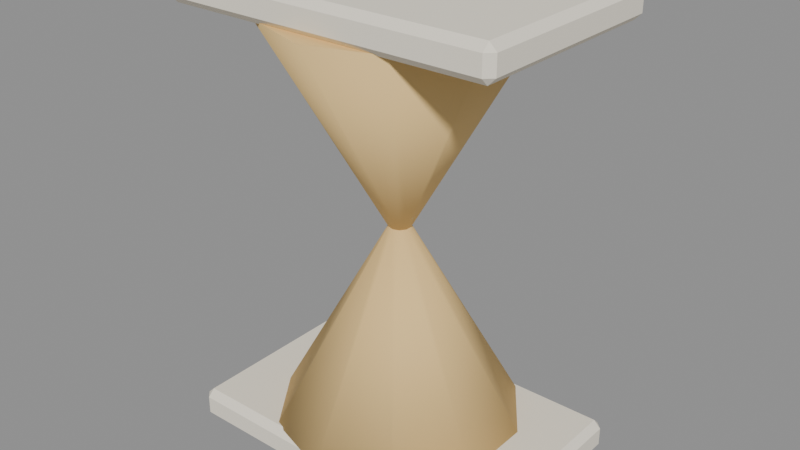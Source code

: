 # Source: hourglass.blend  (saved by Blender 4.5.92; exported with 4.5.12 LTS)
import bpy
from mathutils import Matrix  # noqa: F401  (used for matrix-valued properties, if any)

bpy.ops.wm.read_factory_settings(use_empty=True)
scene = bpy.context.scene
scene.name = 'Scene'

# ---- materials (node trees are filled in below, after node groups)
mat_hospital_vertex_opaque = bpy.data.materials.new('hospital_vertex_opaque')
mat_hospital_vertex_opaque.use_backface_culling = True

# ---- material node trees
mat_hospital_vertex_opaque.use_nodes = True; mat_hospital_vertex_opaque.node_tree.nodes.clear()
_N = mat_hospital_vertex_opaque.node_tree.nodes; _L = mat_hospital_vertex_opaque.node_tree.links
n0 = _N.new('ShaderNodeBsdfPrincipled'); n0.name = 'Principled BSDF'; n0.location = (-200, 100)
n0.inputs[2].default_value = 0.78
n0.inputs[13].default_value = 0.22
n1 = _N.new('ShaderNodeOutputMaterial'); n1.name = 'Material Output'; n1.location = (200, 100)
n2 = _N.new('ShaderNodeVertexColor'); n2.name = 'Color Attribute'; n2.location = (0, 0)
n2.layer_name = 'Col'
_L.new(n0.outputs[0], n1.inputs[0])
_L.new(n2.outputs[0], n0.inputs[0])
n1.is_active_output = True

# ---- meshes
me_cube = bpy.data.meshes.new('Cube')
me_cube.from_pydata([(-0.1013, -0.06305, 0.07487), (-0.1013, -0.0675, 0.07933), (-0.1058, -0.06305, 0.07933), (-0.1013, -0.0675, 0.09067), (-0.1013, -0.06305, 0.09513), (-0.1058, -0.06305, 0.09067), (-0.1013, 0.06305, 0.07487), (-0.1058, 0.06305, 0.07933), (-0.1013, 0.0675, 0.07933), (-0.1013, 0.06305, 0.09513), (-0.1013, 0.0675, 0.09067), (-0.1058, 0.06305, 0.09067), (0.1013, -0.06305, 0.07487), (0.1058, -0.06305, 0.07933), (0.1013, -0.0675, 0.07933), (0.1013, -0.06305, 0.09513), (0.1013, -0.0675, 0.09067), (0.1058, -0.06305, 0.09067), (0.1013, 0.06305, 0.07487), (0.1013, 0.0675, 0.07933), (0.1058, 0.06305, 0.07933), (0.1013, 0.06305, 0.09513), (0.1058, 0.06305, 0.09067), (0.1013, 0.0675, 0.09067), (-0.1013, -0.06305, 0.3449), (-0.1013, -0.0675, 0.3493), (-0.1058, -0.06305, 0.3493), (-0.1013, -0.0675, 0.3607), (-0.1013, -0.06305, 0.3651), (-0.1058, -0.06305, 0.3607), (-0.1013, 0.06305, 0.3449), (-0.1058, 0.06305, 0.3493), (-0.1013, 0.0675, 0.3493), (-0.1013, 0.06305, 0.3651), (-0.1013, 0.0675, 0.3607), (-0.1058, 0.06305, 0.3607), (0.1013, -0.06305, 0.3449), (0.1058, -0.06305, 0.3493), (0.1013, -0.0675, 0.3493), (0.1013, -0.06305, 0.3651), (0.1013, -0.0675, 0.3607), (0.1058, -0.06305, 0.3607), (0.1013, 0.06305, 0.3449), (0.1013, 0.0675, 0.3493), (0.1058, 0.06305, 0.3493), (0.1013, 0.06305, 0.3651), (0.1058, 0.06305, 0.3607), (0.1013, 0.0675, 0.3607), (1.019e-09, -0.00675, 0.22), (1.155e-08, -0.0765, 0.346), (-0.003968, -0.005461, 0.22), (-0.04497, -0.06189, 0.346), (-0.00642, -0.002086, 0.22), (-0.07276, -0.02364, 0.346), (-0.00642, 0.002086, 0.22), (-0.07276, 0.02364, 0.346), (-0.003968, 0.005461, 0.22), (-0.04497, 0.06189, 0.346), (-1.019e-09, 0.00675, 0.22), (-1.155e-08, 0.0765, 0.346), (0.003968, 0.005461, 0.22), (0.04497, 0.06189, 0.346), (0.00642, 0.002086, 0.22), (0.07276, 0.02364, 0.346), (0.00642, -0.002086, 0.22), (0.07276, -0.02364, 0.346), (0.003968, -0.005461, 0.22), (0.04497, -0.06189, 0.346), (1.155e-08, -0.0765, 0.094), (1.019e-09, -0.00675, 0.22), (-0.04497, -0.06189, 0.094), (-0.003968, -0.005461, 0.22), (-0.07276, -0.02364, 0.094), (-0.00642, -0.002086, 0.22), (-0.07276, 0.02364, 0.094), (-0.00642, 0.002086, 0.22), (-0.04497, 0.06189, 0.094), (-0.003968, 0.005461, 0.22), (-1.155e-08, 0.0765, 0.094), (-1.019e-09, 0.00675, 0.22), (0.04497, 0.06189, 0.094), (0.003968, 0.005461, 0.22), (0.07276, 0.02364, 0.094), (0.00642, 0.002086, 0.22), (0.07276, -0.02364, 0.094), (0.00642, -0.002086, 0.22), (0.04497, -0.06189, 0.094), (0.003968, -0.005461, 0.22)], [], [(0, 1, 2), (3, 4, 5), (6, 7, 8), (9, 10, 11), (12, 13, 14), (15, 16, 17), (18, 19, 20), (21, 22, 23), (6, 0, 2, 7), (1, 3, 5, 2), (4, 9, 11, 5), (10, 8, 7, 11), (18, 6, 8, 19), (9, 21, 23, 10), (22, 20, 19, 23), (12, 18, 20, 13), (21, 15, 17, 22), (16, 14, 13, 17), (0, 12, 14, 1), (15, 4, 3, 16), (6, 18, 12, 0), (2, 5, 11, 7), (14, 16, 3, 1), (21, 9, 4, 15), (8, 10, 23, 19), (20, 22, 17, 13), (24, 25, 26), (27, 28, 29), (30, 31, 32), (33, 34, 35), (36, 37, 38), (39, 40, 41), (42, 43, 44), (45, 46, 47), (30, 24, 26, 31), (25, 27, 29, 26), (28, 33, 35, 29), (34, 32, 31, 35), (42, 30, 32, 43), (33, 45, 47, 34), (46, 44, 43, 47), (36, 42, 44, 37), (45, 39, 41, 46), (40, 38, 37, 41), (24, 36, 38, 25), (39, 28, 27, 40), (30, 42, 36, 24), (26, 29, 35, 31), (38, 40, 27, 25), (45, 33, 28, 39), (32, 34, 47, 43), (44, 46, 41, 37), (48, 49, 51, 50), (50, 51, 53, 52), (52, 53, 55, 54), (54, 55, 57, 56), (56, 57, 59, 58), (58, 59, 61, 60), (60, 61, 63, 62), (62, 63, 65, 64), (51, 49, 67, 65, 63, 61, 59, 57, 55, 53), (64, 65, 67, 66), (66, 67, 49, 48), (48, 50, 52, 54, 56, 58, 60, 62, 64, 66), (68, 69, 71, 70), (70, 71, 73, 72), (72, 73, 75, 74), (74, 75, 77, 76), (76, 77, 79, 78), (78, 79, 81, 80), (80, 81, 83, 82), (82, 83, 85, 84), (71, 69, 87, 85, 83, 81, 79, 77, 75, 73), (84, 85, 87, 86), (86, 87, 69, 68), (68, 70, 72, 74, 76, 78, 80, 82, 84, 86)])
me_cube.polygons.foreach_set('use_smooth', [0, 0, 0, 0, 0, 0, 0, 0, 0, 0, 0, 0, 0, 0, 0, 0, 0, 0, 0, 0, 0, 0, 0, 0, 0, 0, 0, 0, 0, 0, 0, 0, 0, 0, 0, 0, 0, 0, 0, 0, 0, 0, 0, 0, 0, 0, 0, 0, 0, 0, 0, 0, 1, 1, 1, 1, 1, 1, 1, 1, 0, 1, 1, 0, 1, 1, 1, 1, 1, 1, 1, 1, 0, 1, 1, 0])
_uv = me_cube.uv_layers.new(name='UVMap')
_uv.uv.foreach_set('vector', [0.1303, 0.7418, 0.1303, 0.75, 0.125, 0.7418, 0.57, 0.9947, 0.625, 0.9947, 0.57, 1.0, 0.1303, 0.5082, 0.125, 0.5082, 0.1303, 0.5, 0.625, 0.2501, 0.57, 0.2553, 0.57, 0.2418, 0.3697, 0.7418, 0.4296, 0.7418, 0.4087, 0.7534, 0.63, 0.7424, 0.57, 0.7553, 0.57, 0.7418, 0.3697, 0.5082, 0.4087, 0.4966, 0.4296, 0.5083, 0.63, 0.5076, 0.57, 0.5082, 0.57, 0.4948, 0.1303, 0.5082, 0.1303, 0.7418, 0.125, 0.7418, 0.125, 0.5082, 0.43, 0.0, 0.57, 0.0, 0.57, 0.00825, 0.43, 0.00825, 0.625, 0.00825, 0.625, 0.2501, 0.57, 0.2418, 0.57, 0.00825, 0.57, 0.2553, 0.43, 0.2553, 0.43, 0.2418, 0.57, 0.2418, 0.3697, 0.5082, 0.1303, 0.5082, 0.1303, 0.5, 0.4087, 0.4966, 0.625, 0.2501, 0.63, 0.5076, 0.57, 0.4948, 0.57, 0.2553, 0.57, 0.5082, 0.4296, 0.5083, 0.4087, 0.4966, 0.57, 0.4948, 0.3697, 0.7418, 0.3697, 0.5082, 0.4296, 0.5083, 0.4296, 0.7418, 0.63, 0.5076, 0.63, 0.7424, 0.57, 0.7418, 0.57, 0.5082, 0.57, 0.7553, 0.4087, 0.7534, 0.4296, 0.7418, 0.57, 0.7418, 0.1303, 0.7418, 0.3697, 0.7418, 0.4087, 0.7534, 0.1303, 0.75, 0.63, 0.7424, 0.625, 0.9947, 0.57, 0.9947, 0.57, 0.7553, 0.1303, 0.5082, 0.3697, 0.5082, 0.3697, 0.7418, 0.1303, 0.7418, 0.43, 0.00825, 0.57, 0.00825, 0.57, 0.2418, 0.43, 0.2418, 0.4087, 0.7534, 0.57, 0.7553, 0.57, 0.9947, 0.43, 0.9947, 0.63, 0.5076, 0.8697, 0.5082, 0.8697, 0.7418, 0.63, 0.7424, 0.43, 0.2553, 0.57, 0.2553, 0.57, 0.4948, 0.4087, 0.4966, 0.4296, 0.5083, 0.57, 0.5082, 0.57, 0.7418, 0.4296, 0.7418, 0.1303, 0.7418, 0.1303, 0.75, 0.125, 0.7418, 0.57, 0.9947, 0.625, 0.9947, 0.57, 1.0, 0.1303, 0.5082, 0.125, 0.5082, 0.1303, 0.5, 0.625, 0.2501, 0.57, 0.2553, 0.57, 0.2418, 0.3697, 0.7418, 0.4296, 0.7418, 0.4087, 0.7534, 0.63, 0.7424, 0.57, 0.7553, 0.57, 0.7418, 0.3697, 0.5082, 0.4087, 0.4966, 0.4296, 0.5083, 0.63, 0.5076, 0.57, 0.5082, 0.57, 0.4948, 0.1303, 0.5082, 0.1303, 0.7418, 0.125, 0.7418, 0.125, 0.5082, 0.43, 0.0, 0.57, 0.0, 0.57, 0.00825, 0.43, 0.00825, 0.625, 0.00825, 0.625, 0.2501, 0.57, 0.2418, 0.57, 0.00825, 0.57, 0.2553, 0.43, 0.2553, 0.43, 0.2418, 0.57, 0.2418, 0.3697, 0.5082, 0.1303, 0.5082, 0.1303, 0.5, 0.4087, 0.4966, 0.625, 0.2501, 0.63, 0.5076, 0.57, 0.4948, 0.57, 0.2553, 0.57, 0.5082, 0.4296, 0.5083, 0.4087, 0.4966, 0.57, 0.4948, 0.3697, 0.7418, 0.3697, 0.5082, 0.4296, 0.5083, 0.4296, 0.7418, 0.63, 0.5076, 0.63, 0.7424, 0.57, 0.7418, 0.57, 0.5082, 0.57, 0.7553, 0.4087, 0.7534, 0.4296, 0.7418, 0.57, 0.7418, 0.1303, 0.7418, 0.3697, 0.7418, 0.4087, 0.7534, 0.1303, 0.75, 0.63, 0.7424, 0.625, 0.9947, 0.57, 0.9947, 0.57, 0.7553, 0.1303, 0.5082, 0.3697, 0.5082, 0.3697, 0.7418, 0.1303, 0.7418, 0.43, 0.00825, 0.57, 0.00825, 0.57, 0.2418, 0.43, 0.2418, 0.4087, 0.7534, 0.57, 0.7553, 0.57, 0.9947, 0.43, 0.9947, 0.63, 0.5076, 0.8697, 0.5082, 0.8697, 0.7418, 0.63, 0.7424, 0.43, 0.2553, 0.57, 0.2553, 0.57, 0.4948, 0.4087, 0.4966, 0.4296, 0.5083, 0.57, 0.5082, 0.57, 0.7418, 0.4296, 0.7418, 1.0, 0.5, 1.0, 1.0, 0.9, 1.0, 0.9, 0.5, 0.9, 0.5, 0.9, 1.0, 0.8, 1.0, 0.8, 0.5, 0.8, 0.5, 0.8, 1.0, 0.7, 1.0, 0.7, 0.5, 0.7, 0.5, 0.7, 1.0, 0.6, 1.0, 0.6, 0.5, 0.6, 0.5, 0.6, 1.0, 0.5, 1.0, 0.5, 0.5, 0.5, 0.5, 0.5, 1.0, 0.4, 1.0, 0.4, 0.5, 0.4, 0.5, 0.4, 1.0, 0.3, 1.0, 0.3, 0.5, 0.3, 0.5, 0.3, 1.0, 0.2, 1.0, 0.2, 0.5, 0.3911, 0.4442, 0.25, 0.49, 0.1089, 0.4442, 0.02175, 0.3242, 0.02175, 0.1758, 0.1089, 0.05584, 0.25, 0.01, 0.3911, 0.05584, 0.4783, 0.1758, 0.4783, 0.3242, 0.2, 0.5, 0.2, 1.0, 0.1, 1.0, 0.1, 0.5, 0.1, 0.5, 0.1, 1.0, -7.451e-08, 1.0, -7.451e-08, 0.5, 0.75, 0.49, 0.8911, 0.4442, 0.9783, 0.3242, 0.9783, 0.1758, 0.8911, 0.05584, 0.75, 0.01, 0.6089, 0.05584, 0.5217, 0.1758, 0.5217, 0.3242, 0.6089, 0.4442, 1.0, 0.5, 1.0, 1.0, 0.9, 1.0, 0.9, 0.5, 0.9, 0.5, 0.9, 1.0, 0.8, 1.0, 0.8, 0.5, 0.8, 0.5, 0.8, 1.0, 0.7, 1.0, 0.7, 0.5, 0.7, 0.5, 0.7, 1.0, 0.6, 1.0, 0.6, 0.5, 0.6, 0.5, 0.6, 1.0, 0.5, 1.0, 0.5, 0.5, 0.5, 0.5, 0.5, 1.0, 0.4, 1.0, 0.4, 0.5, 0.4, 0.5, 0.4, 1.0, 0.3, 1.0, 0.3, 0.5, 0.3, 0.5, 0.3, 1.0, 0.2, 1.0, 0.2, 0.5, 0.3911, 0.4442, 0.25, 0.49, 0.1089, 0.4442, 0.02175, 0.3242, 0.02175, 0.1758, 0.1089, 0.05584, 0.25, 0.01, 0.3911, 0.05584, 0.4783, 0.1758, 0.4783, 0.3242, 0.2, 0.5, 0.2, 1.0, 0.1, 1.0, 0.1, 0.5, 0.1, 0.5, 0.1, 1.0, -7.451e-08, 1.0, -7.451e-08, 0.5, 0.75, 0.49, 0.8911, 0.4442, 0.9783, 0.3242, 0.9783, 0.1758, 0.8911, 0.05584, 0.75, 0.01, 0.6089, 0.05584, 0.5217, 0.1758, 0.5217, 0.3242, 0.6089, 0.4442])
_ca = me_cube.color_attributes.new('Col', 'FLOAT_COLOR', 'CORNER')
_ca.data.foreach_set('color', [0.91, 0.85, 0.72, 1.0, 0.91, 0.85, 0.72, 1.0, 0.91, 0.85, 0.72, 1.0, 0.91, 0.85, 0.72, 1.0, 0.91, 0.85, 0.72, 1.0, 0.91, 0.85, 0.72, 1.0, 0.91, 0.85, 0.72, 1.0, 0.91, 0.85, 0.72, 1.0, 0.91, 0.85, 0.72, 1.0, 0.91, 0.85, 0.72, 1.0, 0.91, 0.85, 0.72, 1.0, 0.91, 0.85, 0.72, 1.0, 0.91, 0.85, 0.72, 1.0, 0.91, 0.85, 0.72, 1.0, 0.91, 0.85, 0.72, 1.0, 0.91, 0.85, 0.72, 1.0, 0.91, 0.85, 0.72, 1.0, 0.91, 0.85, 0.72, 1.0, 0.91, 0.85, 0.72, 1.0, 0.91, 0.85, 0.72, 1.0, 0.91, 0.85, 0.72, 1.0, 0.91, 0.85, 0.72, 1.0, 0.91, 0.85, 0.72, 1.0, 0.91, 0.85, 0.72, 1.0, 0.91, 0.85, 0.72, 1.0, 0.91, 0.85, 0.72, 1.0, 0.91, 0.85, 0.72, 1.0, 0.91, 0.85, 0.72, 1.0, 0.91, 0.85, 0.72, 1.0, 0.91, 0.85, 0.72, 1.0, 0.91, 0.85, 0.72, 1.0, 0.91, 0.85, 0.72, 1.0, 0.91, 0.85, 0.72, 1.0, 0.91, 0.85, 0.72, 1.0, 0.91, 0.85, 0.72, 1.0, 0.91, 0.85, 0.72, 1.0, 0.91, 0.85, 0.72, 1.0, 0.91, 0.85, 0.72, 1.0, 0.91, 0.85, 0.72, 1.0, 0.91, 0.85, 0.72, 1.0, 0.91, 0.85, 0.72, 1.0, 0.91, 0.85, 0.72, 1.0, 0.91, 0.85, 0.72, 1.0, 0.91, 0.85, 0.72, 1.0, 0.91, 0.85, 0.72, 1.0, 0.91, 0.85, 0.72, 1.0, 0.91, 0.85, 0.72, 1.0, 0.91, 0.85, 0.72, 1.0, 0.91, 0.85, 0.72, 1.0, 0.91, 0.85, 0.72, 1.0, 0.91, 0.85, 0.72, 1.0, 0.91, 0.85, 0.72, 1.0, 0.91, 0.85, 0.72, 1.0, 0.91, 0.85, 0.72, 1.0, 0.91, 0.85, 0.72, 1.0, 0.91, 0.85, 0.72, 1.0, 0.91, 0.85, 0.72, 1.0, 0.91, 0.85, 0.72, 1.0, 0.91, 0.85, 0.72, 1.0, 0.91, 0.85, 0.72, 1.0, 0.91, 0.85, 0.72, 1.0, 0.91, 0.85, 0.72, 1.0, 0.91, 0.85, 0.72, 1.0, 0.91, 0.85, 0.72, 1.0, 0.91, 0.85, 0.72, 1.0, 0.91, 0.85, 0.72, 1.0, 0.91, 0.85, 0.72, 1.0, 0.91, 0.85, 0.72, 1.0, 0.91, 0.85, 0.72, 1.0, 0.91, 0.85, 0.72, 1.0, 0.91, 0.85, 0.72, 1.0, 0.91, 0.85, 0.72, 1.0, 0.91, 0.85, 0.72, 1.0, 0.91, 0.85, 0.72, 1.0, 0.91, 0.85, 0.72, 1.0, 0.91, 0.85, 0.72, 1.0, 0.91, 0.85, 0.72, 1.0, 0.91, 0.85, 0.72, 1.0, 0.91, 0.85, 0.72, 1.0, 0.91, 0.85, 0.72, 1.0, 0.91, 0.85, 0.72, 1.0, 0.91, 0.85, 0.72, 1.0, 0.91, 0.85, 0.72, 1.0, 0.91, 0.85, 0.72, 1.0, 0.91, 0.85, 0.72, 1.0, 0.91, 0.85, 0.72, 1.0, 0.91, 0.85, 0.72, 1.0, 0.91, 0.85, 0.72, 1.0, 0.91, 0.85, 0.72, 1.0, 0.91, 0.85, 0.72, 1.0, 0.91, 0.85, 0.72, 1.0, 0.91, 0.85, 0.72, 1.0, 0.91, 0.85, 0.72, 1.0, 0.91, 0.85, 0.72, 1.0, 0.91, 0.85, 0.72, 1.0, 0.91, 0.85, 0.72, 1.0, 0.91, 0.85, 0.72, 1.0, 0.91, 0.85, 0.72, 1.0, 0.91, 0.85, 0.72, 1.0, 0.91, 0.85, 0.72, 1.0, 0.91, 0.85, 0.72, 1.0, 0.91, 0.85, 0.72, 1.0, 0.91, 0.85, 0.72, 1.0, 0.91, 0.85, 0.72, 1.0, 0.91, 0.85, 0.72, 1.0, 0.91, 0.85, 0.72, 1.0, 0.91, 0.85, 0.72, 1.0, 0.91, 0.85, 0.72, 1.0, 0.91, 0.85, 0.72, 1.0, 0.91, 0.85, 0.72, 1.0, 0.91, 0.85, 0.72, 1.0, 0.91, 0.85, 0.72, 1.0, 0.91, 0.85, 0.72, 1.0, 0.91, 0.85, 0.72, 1.0, 0.91, 0.85, 0.72, 1.0, 0.91, 0.85, 0.72, 1.0, 0.91, 0.85, 0.72, 1.0, 0.91, 0.85, 0.72, 1.0, 0.91, 0.85, 0.72, 1.0, 0.91, 0.85, 0.72, 1.0, 0.91, 0.85, 0.72, 1.0, 0.91, 0.85, 0.72, 1.0, 0.91, 0.85, 0.72, 1.0, 0.91, 0.85, 0.72, 1.0, 0.91, 0.85, 0.72, 1.0, 0.91, 0.85, 0.72, 1.0, 0.91, 0.85, 0.72, 1.0, 0.91, 0.85, 0.72, 1.0, 0.91, 0.85, 0.72, 1.0, 0.91, 0.85, 0.72, 1.0, 0.91, 0.85, 0.72, 1.0, 0.91, 0.85, 0.72, 1.0, 0.91, 0.85, 0.72, 1.0, 0.91, 0.85, 0.72, 1.0, 0.91, 0.85, 0.72, 1.0, 0.91, 0.85, 0.72, 1.0, 0.91, 0.85, 0.72, 1.0, 0.91, 0.85, 0.72, 1.0, 0.91, 0.85, 0.72, 1.0, 0.91, 0.85, 0.72, 1.0, 0.91, 0.85, 0.72, 1.0, 0.91, 0.85, 0.72, 1.0, 0.91, 0.85, 0.72, 1.0, 0.91, 0.85, 0.72, 1.0, 0.91, 0.85, 0.72, 1.0, 0.91, 0.85, 0.72, 1.0, 0.91, 0.85, 0.72, 1.0, 0.91, 0.85, 0.72, 1.0, 0.91, 0.85, 0.72, 1.0, 0.91, 0.85, 0.72, 1.0, 0.91, 0.85, 0.72, 1.0, 0.91, 0.85, 0.72, 1.0, 0.91, 0.85, 0.72, 1.0, 0.91, 0.85, 0.72, 1.0, 0.91, 0.85, 0.72, 1.0, 0.91, 0.85, 0.72, 1.0, 0.91, 0.85, 0.72, 1.0, 0.91, 0.85, 0.72, 1.0, 0.91, 0.85, 0.72, 1.0, 0.91, 0.85, 0.72, 1.0, 0.91, 0.85, 0.72, 1.0, 0.91, 0.85, 0.72, 1.0, 0.91, 0.85, 0.72, 1.0, 0.91, 0.85, 0.72, 1.0, 0.91, 0.85, 0.72, 1.0, 0.91, 0.85, 0.72, 1.0, 0.91, 0.85, 0.72, 1.0, 0.91, 0.85, 0.72, 1.0, 0.91, 0.85, 0.72, 1.0, 0.91, 0.85, 0.72, 1.0, 0.91, 0.85, 0.72, 1.0, 0.91, 0.85, 0.72, 1.0, 0.91, 0.85, 0.72, 1.0, 0.91, 0.85, 0.72, 1.0, 0.91, 0.85, 0.72, 1.0, 0.91, 0.85, 0.72, 1.0, 0.91, 0.85, 0.72, 1.0, 0.91, 0.85, 0.72, 1.0, 0.91, 0.85, 0.72, 1.0, 0.91, 0.85, 0.72, 1.0, 0.91, 0.85, 0.72, 1.0, 0.91, 0.85, 0.72, 1.0, 0.91, 0.85, 0.72, 1.0, 0.91, 0.85, 0.72, 1.0, 0.91, 0.85, 0.72, 1.0, 0.91, 0.85, 0.72, 1.0, 0.91, 0.85, 0.72, 1.0, 0.91, 0.85, 0.72, 1.0, 0.91, 0.85, 0.72, 1.0, 0.91, 0.85, 0.72, 1.0, 0.91, 0.85, 0.72, 1.0, 0.91, 0.85, 0.72, 1.0, 0.85, 0.59, 0.25, 1.0, 0.85, 0.59, 0.25, 1.0, 0.85, 0.59, 0.25, 1.0, 0.85, 0.59, 0.25, 1.0, 0.85, 0.59, 0.25, 1.0, 0.85, 0.59, 0.25, 1.0, 0.85, 0.59, 0.25, 1.0, 0.85, 0.59, 0.25, 1.0, 0.85, 0.59, 0.25, 1.0, 0.85, 0.59, 0.25, 1.0, 0.85, 0.59, 0.25, 1.0, 0.85, 0.59, 0.25, 1.0, 0.85, 0.59, 0.25, 1.0, 0.85, 0.59, 0.25, 1.0, 0.85, 0.59, 0.25, 1.0, 0.85, 0.59, 0.25, 1.0, 0.85, 0.59, 0.25, 1.0, 0.85, 0.59, 0.25, 1.0, 0.85, 0.59, 0.25, 1.0, 0.85, 0.59, 0.25, 1.0, 0.85, 0.59, 0.25, 1.0, 0.85, 0.59, 0.25, 1.0, 0.85, 0.59, 0.25, 1.0, 0.85, 0.59, 0.25, 1.0, 0.85, 0.59, 0.25, 1.0, 0.85, 0.59, 0.25, 1.0, 0.85, 0.59, 0.25, 1.0, 0.85, 0.59, 0.25, 1.0, 0.85, 0.59, 0.25, 1.0, 0.85, 0.59, 0.25, 1.0, 0.85, 0.59, 0.25, 1.0, 0.85, 0.59, 0.25, 1.0, 0.85, 0.59, 0.25, 1.0, 0.85, 0.59, 0.25, 1.0, 0.85, 0.59, 0.25, 1.0, 0.85, 0.59, 0.25, 1.0, 0.85, 0.59, 0.25, 1.0, 0.85, 0.59, 0.25, 1.0, 0.85, 0.59, 0.25, 1.0, 0.85, 0.59, 0.25, 1.0, 0.85, 0.59, 0.25, 1.0, 0.85, 0.59, 0.25, 1.0, 0.85, 0.59, 0.25, 1.0, 0.85, 0.59, 0.25, 1.0, 0.85, 0.59, 0.25, 1.0, 0.85, 0.59, 0.25, 1.0, 0.85, 0.59, 0.25, 1.0, 0.85, 0.59, 0.25, 1.0, 0.85, 0.59, 0.25, 1.0, 0.85, 0.59, 0.25, 1.0, 0.85, 0.59, 0.25, 1.0, 0.85, 0.59, 0.25, 1.0, 0.85, 0.59, 0.25, 1.0, 0.85, 0.59, 0.25, 1.0, 0.85, 0.59, 0.25, 1.0, 0.85, 0.59, 0.25, 1.0, 0.85, 0.59, 0.25, 1.0, 0.85, 0.59, 0.25, 1.0, 0.85, 0.59, 0.25, 1.0, 0.85, 0.59, 0.25, 1.0, 0.85, 0.59, 0.25, 1.0, 0.85, 0.59, 0.25, 1.0, 0.85, 0.59, 0.25, 1.0, 0.85, 0.59, 0.25, 1.0, 0.85, 0.59, 0.25, 1.0, 0.85, 0.59, 0.25, 1.0, 0.85, 0.59, 0.25, 1.0, 0.85, 0.59, 0.25, 1.0, 0.85, 0.59, 0.25, 1.0, 0.85, 0.59, 0.25, 1.0, 0.85, 0.59, 0.25, 1.0, 0.85, 0.59, 0.25, 1.0, 0.85, 0.59, 0.25, 1.0, 0.85, 0.59, 0.25, 1.0, 0.85, 0.59, 0.25, 1.0, 0.85, 0.59, 0.25, 1.0, 0.85, 0.59, 0.25, 1.0, 0.85, 0.59, 0.25, 1.0, 0.85, 0.59, 0.25, 1.0, 0.85, 0.59, 0.25, 1.0, 0.85, 0.59, 0.25, 1.0, 0.85, 0.59, 0.25, 1.0, 0.85, 0.59, 0.25, 1.0, 0.85, 0.59, 0.25, 1.0, 0.85, 0.59, 0.25, 1.0, 0.85, 0.59, 0.25, 1.0, 0.85, 0.59, 0.25, 1.0, 0.85, 0.59, 0.25, 1.0, 0.85, 0.59, 0.25, 1.0, 0.85, 0.59, 0.25, 1.0, 0.85, 0.59, 0.25, 1.0, 0.85, 0.59, 0.25, 1.0, 0.85, 0.59, 0.25, 1.0, 0.85, 0.59, 0.25, 1.0, 0.85, 0.59, 0.25, 1.0, 0.85, 0.59, 0.25, 1.0, 0.85, 0.59, 0.25, 1.0, 0.85, 0.59, 0.25, 1.0, 0.85, 0.59, 0.25, 1.0, 0.85, 0.59, 0.25, 1.0, 0.85, 0.59, 0.25, 1.0, 0.85, 0.59, 0.25, 1.0, 0.85, 0.59, 0.25, 1.0, 0.85, 0.59, 0.25, 1.0, 0.85, 0.59, 0.25, 1.0, 0.85, 0.59, 0.25, 1.0, 0.85, 0.59, 0.25, 1.0, 0.85, 0.59, 0.25, 1.0, 0.85, 0.59, 0.25, 1.0, 0.85, 0.59, 0.25, 1.0, 0.85, 0.59, 0.25, 1.0, 0.85, 0.59, 0.25, 1.0, 0.85, 0.59, 0.25, 1.0, 0.85, 0.59, 0.25, 1.0, 0.85, 0.59, 0.25, 1.0, 0.85, 0.59, 0.25, 1.0, 0.85, 0.59, 0.25, 1.0, 0.85, 0.59, 0.25, 1.0, 0.85, 0.59, 0.25, 1.0, 0.85, 0.59, 0.25, 1.0])
me_cube.materials.append(mat_hospital_vertex_opaque)
me_cube.update()

# ---- objects
ob_hourglass = bpy.data.objects.new('hourglass', me_cube)

# ---- transforms, parenting, visibility, modifiers, constraints
ob_hourglass.location = (0.0, 0.0, 0.0)
_vg = ob_hourglass.vertex_groups.new(name='root')

# ---- collection membership
scene.collection.objects.link(ob_hourglass)

# ---- scene / render settings (as saved in the file)
scene.frame_start = 1; scene.frame_end = 49; scene.frame_set(1)
scene.render.engine = 'BLENDER_EEVEE_NEXT'
bpy.context.view_layer.update()

# ---- added for rendering (the .blend has no active camera and no usable light): camera, sun + grey world if the file has none
cam_auto = bpy.data.cameras.new('AutoCamera')
cam_auto.lens = 50.0
cam_auto.sensor_width = 36.0
cam_auto.clip_end = 1000.0
ob_auto_camera = bpy.data.objects.new('AutoCamera', cam_auto)
scene.collection.objects.link(ob_auto_camera)
ob_auto_camera.location = (0.361177, -0.433412, 0.508942)
ob_auto_camera.rotation_euler = (1.09748, -7.21219e-08, 0.694738)
scene.camera = ob_auto_camera
light_auto_sun = bpy.data.lights.new('AutoSun', 'SUN')
light_auto_sun.energy = 3.0
light_auto_sun.angle = 0.0523599
ob_auto_sun = bpy.data.objects.new('AutoSun', light_auto_sun)
scene.collection.objects.link(ob_auto_sun)
ob_auto_sun.rotation_euler = (0.872665, 0.174533, 0.523599)
if scene.world is None:
    world_auto = bpy.data.worlds.new('AutoWorld')
    world_auto.color = (0.3, 0.3, 0.3)
    scene.world = world_auto
bpy.context.view_layer.update()
